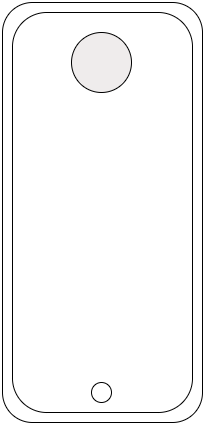

The diagram above was exported from draw.io. Its source (the exported page's mxGraphModel, read from the mxfile embedded in the PNG):
<mxGraphModel dx="1050" dy="534" grid="1" gridSize="10" guides="1" tooltips="1" connect="1" arrows="1" fold="1" page="1" pageScale="1" pageWidth="827" pageHeight="1169" math="0" shadow="0">
  <root>
    <mxCell id="0" />
    <mxCell id="1" parent="0" />
    <mxCell id="WKcUzopTjbpTnYGxz3b5-1" value="" style="rounded=1;whiteSpace=wrap;html=1;" vertex="1" parent="1">
      <mxGeometry x="310" y="70" width="200" height="420" as="geometry" />
    </mxCell>
    <mxCell id="WKcUzopTjbpTnYGxz3b5-3" value="" style="rounded=1;whiteSpace=wrap;html=1;arcSize=19;" vertex="1" parent="1">
      <mxGeometry x="320" y="80" width="180" height="400" as="geometry" />
    </mxCell>
    <mxCell id="WKcUzopTjbpTnYGxz3b5-4" value="" style="ellipse;whiteSpace=wrap;html=1;aspect=fixed;" vertex="1" parent="1">
      <mxGeometry x="399" y="450" width="20" height="20" as="geometry" />
    </mxCell>
    <mxCell id="WKcUzopTjbpTnYGxz3b5-5" value="" style="ellipse;whiteSpace=wrap;html=1;aspect=fixed;fillColor=#efecec;" vertex="1" parent="1">
      <mxGeometry x="379" y="100" width="60" height="60" as="geometry" />
    </mxCell>
  </root>
</mxGraphModel>